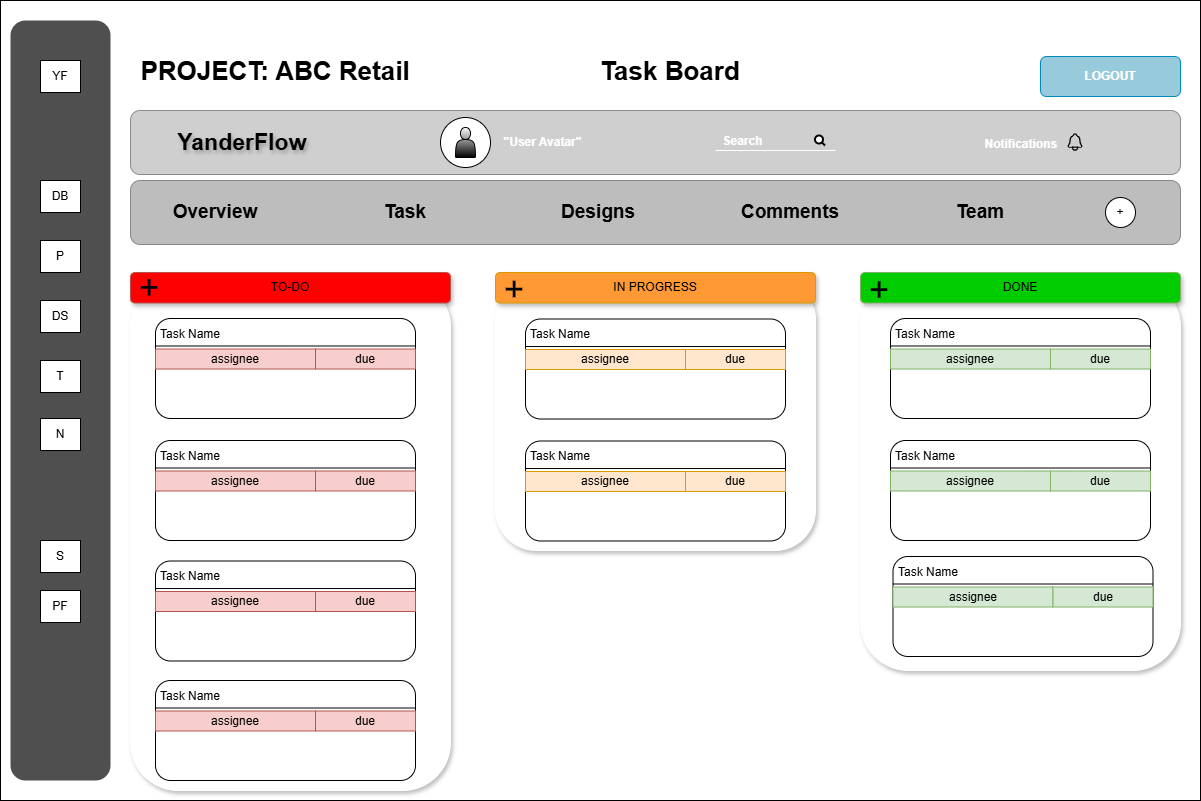

The diagram above was exported from draw.io. Its source (the exported page's mxGraphModel, read from the mxfile embedded in the PNG):
<mxGraphModel dx="872" dy="431" grid="1" gridSize="10" guides="1" tooltips="1" connect="1" arrows="1" fold="1" page="1" pageScale="1" pageWidth="850" pageHeight="1100" math="0" shadow="0">
  <root>
    <mxCell id="0" />
    <mxCell id="1" parent="0" />
    <mxCell id="uDFSQ1UEj4tGHXJJeFGe-2" value="&lt;div&gt;&lt;br&gt;&lt;/div&gt;&lt;div&gt;&lt;br&gt;&lt;/div&gt;" style="rounded=0;whiteSpace=wrap;html=1;gradientColor=none;fillColor=#FFFFFF;" parent="1" vertex="1">
      <mxGeometry x="270" y="140" width="1200" height="800" as="geometry" />
    </mxCell>
    <mxCell id="uDFSQ1UEj4tGHXJJeFGe-3" value="" style="rounded=1;whiteSpace=wrap;html=1;strokeColor=#616161;fillColor=#BBBBBB;opacity=70;glass=0;shadow=0;labelBorderColor=default;" parent="1" vertex="1">
      <mxGeometry x="400" y="250" width="1050" height="64" as="geometry" />
    </mxCell>
    <mxCell id="uDFSQ1UEj4tGHXJJeFGe-4" value="&lt;span style=&quot;font-weight: 700;&quot;&gt;YanderFlow&amp;nbsp;&lt;/span&gt;" style="text;html=1;whiteSpace=wrap;align=center;verticalAlign=middle;rounded=0;fontSize=23;fontColor=#000000;labelBackgroundColor=none;textShadow=1;" parent="1" vertex="1">
      <mxGeometry x="400" y="267" width="230" height="30" as="geometry" />
    </mxCell>
    <mxCell id="uDFSQ1UEj4tGHXJJeFGe-5" value="&quot;User Avatar&quot;" style="text;html=1;whiteSpace=wrap;strokeColor=none;fillColor=none;align=center;verticalAlign=middle;rounded=0;fontStyle=1;fontColor=#FFFFFF;" parent="1" vertex="1">
      <mxGeometry x="730" y="265.5" width="165" height="33" as="geometry" />
    </mxCell>
    <mxCell id="uDFSQ1UEj4tGHXJJeFGe-6" value="" style="ellipse;whiteSpace=wrap;html=1;aspect=fixed;" parent="1" vertex="1">
      <mxGeometry x="710" y="257" width="50" height="50" as="geometry" />
    </mxCell>
    <mxCell id="uDFSQ1UEj4tGHXJJeFGe-7" value="" style="shape=actor;whiteSpace=wrap;html=1;gradientColor=default;" parent="1" vertex="1">
      <mxGeometry x="725" y="267" width="20" height="30" as="geometry" />
    </mxCell>
    <mxCell id="uDFSQ1UEj4tGHXJJeFGe-8" value="" style="endArrow=none;html=1;rounded=0;labelBackgroundColor=default;strokeColor=#FFFFFF;" parent="1" edge="1">
      <mxGeometry width="50" height="50" relative="1" as="geometry">
        <mxPoint x="985" y="290" as="sourcePoint" />
        <mxPoint x="1105" y="290" as="targetPoint" />
      </mxGeometry>
    </mxCell>
    <mxCell id="uDFSQ1UEj4tGHXJJeFGe-9" value="Search" style="text;html=1;whiteSpace=wrap;strokeColor=none;fillColor=none;align=center;verticalAlign=middle;rounded=0;fontStyle=1;fontColor=#FFFFFF;" parent="1" vertex="1">
      <mxGeometry x="930" y="264" width="165" height="33" as="geometry" />
    </mxCell>
    <mxCell id="uDFSQ1UEj4tGHXJJeFGe-10" value="" style="html=1;verticalLabelPosition=bottom;align=center;labelBackgroundColor=#ffffff;verticalAlign=top;strokeWidth=2;strokeColor=#000000;shadow=0;dashed=0;shape=mxgraph.ios7.icons.looking_glass;" parent="1" vertex="1">
      <mxGeometry x="1085" y="275.5" width="10" height="10" as="geometry" />
    </mxCell>
    <mxCell id="uDFSQ1UEj4tGHXJJeFGe-11" value="Notifications&amp;nbsp;" style="text;html=1;whiteSpace=wrap;strokeColor=none;fillColor=none;align=center;verticalAlign=middle;rounded=0;fontStyle=1;fontColor=#FFFFFF;" parent="1" vertex="1">
      <mxGeometry x="1210" y="267" width="165" height="33" as="geometry" />
    </mxCell>
    <mxCell id="uDFSQ1UEj4tGHXJJeFGe-12" value="" style="shape=image;html=1;verticalAlign=top;verticalLabelPosition=bottom;labelBackgroundColor=#ffffff;imageAspect=0;aspect=fixed;image=https://icons.diagrams.net/icon-cache1/Ionicons_Outline_Vol_2-2191/notifications-outline-1020.svg" parent="1" vertex="1">
      <mxGeometry x="1335" y="272" width="20" height="20" as="geometry" />
    </mxCell>
    <mxCell id="uDFSQ1UEj4tGHXJJeFGe-13" value="" style="rounded=1;whiteSpace=wrap;html=1;strokeColor=none;fillColor=#3C3C3C;opacity=90;glass=0;shadow=0;labelBorderColor=#333333;" parent="1" vertex="1">
      <mxGeometry x="280" y="160" width="100" height="760" as="geometry" />
    </mxCell>
    <mxCell id="uDFSQ1UEj4tGHXJJeFGe-14" value="YF" style="rounded=0;whiteSpace=wrap;html=1;" parent="1" vertex="1">
      <mxGeometry x="310" y="200" width="40" height="32" as="geometry" />
    </mxCell>
    <mxCell id="uDFSQ1UEj4tGHXJJeFGe-15" value="DB" style="rounded=0;whiteSpace=wrap;html=1;" parent="1" vertex="1">
      <mxGeometry x="310" y="320" width="40" height="32" as="geometry" />
    </mxCell>
    <mxCell id="uDFSQ1UEj4tGHXJJeFGe-16" value="P" style="rounded=0;whiteSpace=wrap;html=1;" parent="1" vertex="1">
      <mxGeometry x="310" y="380" width="40" height="32" as="geometry" />
    </mxCell>
    <mxCell id="uDFSQ1UEj4tGHXJJeFGe-17" value="DS" style="rounded=0;whiteSpace=wrap;html=1;" parent="1" vertex="1">
      <mxGeometry x="310" y="440" width="40" height="32" as="geometry" />
    </mxCell>
    <mxCell id="uDFSQ1UEj4tGHXJJeFGe-18" value="T" style="rounded=0;whiteSpace=wrap;html=1;" parent="1" vertex="1">
      <mxGeometry x="310" y="500" width="40" height="32" as="geometry" />
    </mxCell>
    <mxCell id="uDFSQ1UEj4tGHXJJeFGe-19" value="N" style="rounded=0;whiteSpace=wrap;html=1;" parent="1" vertex="1">
      <mxGeometry x="310" y="558" width="40" height="32" as="geometry" />
    </mxCell>
    <mxCell id="uDFSQ1UEj4tGHXJJeFGe-20" value="PF" style="rounded=0;whiteSpace=wrap;html=1;" parent="1" vertex="1">
      <mxGeometry x="310" y="730" width="40" height="32" as="geometry" />
    </mxCell>
    <mxCell id="uDFSQ1UEj4tGHXJJeFGe-21" value="S" style="rounded=0;whiteSpace=wrap;html=1;" parent="1" vertex="1">
      <mxGeometry x="310" y="680" width="40" height="32" as="geometry" />
    </mxCell>
    <mxCell id="uDFSQ1UEj4tGHXJJeFGe-53" value="&lt;font style=&quot;color: rgb(255, 255, 255);&quot;&gt;LOGOUT&lt;/font&gt;" style="rounded=1;whiteSpace=wrap;html=1;rotation=0;fillColor=#97CADB;strokeColor=#018ABE;fontStyle=1" parent="1" vertex="1">
      <mxGeometry x="1310" y="196" width="140" height="40" as="geometry" />
    </mxCell>
    <mxCell id="uDFSQ1UEj4tGHXJJeFGe-63" value="" style="rounded=1;whiteSpace=wrap;html=1;strokeColor=#616161;fillColor=#A1A1A1;opacity=70;glass=0;shadow=0;labelBorderColor=none;" parent="1" vertex="1">
      <mxGeometry x="400" y="320" width="1050" height="64" as="geometry" />
    </mxCell>
    <mxCell id="uDFSQ1UEj4tGHXJJeFGe-65" value="Overview" style="text;html=1;whiteSpace=wrap;strokeColor=none;fillColor=none;align=center;verticalAlign=middle;rounded=0;fontStyle=1;fontSize=19;" parent="1" vertex="1">
      <mxGeometry x="430" y="337" width="110" height="30" as="geometry" />
    </mxCell>
    <mxCell id="uDFSQ1UEj4tGHXJJeFGe-66" value="Task" style="text;html=1;whiteSpace=wrap;strokeColor=none;fillColor=none;align=center;verticalAlign=middle;rounded=0;fontStyle=1;fontSize=19;" parent="1" vertex="1">
      <mxGeometry x="620" y="337" width="110" height="30" as="geometry" />
    </mxCell>
    <mxCell id="uDFSQ1UEj4tGHXJJeFGe-67" value="Designs" style="text;html=1;whiteSpace=wrap;strokeColor=none;fillColor=none;align=center;verticalAlign=middle;rounded=0;fontStyle=1;fontSize=19;" parent="1" vertex="1">
      <mxGeometry x="812.5" y="337" width="110" height="30" as="geometry" />
    </mxCell>
    <mxCell id="uDFSQ1UEj4tGHXJJeFGe-68" value="Comments" style="text;html=1;whiteSpace=wrap;strokeColor=none;fillColor=none;align=center;verticalAlign=middle;rounded=0;fontStyle=1;fontSize=19;" parent="1" vertex="1">
      <mxGeometry x="1005" y="337" width="110" height="30" as="geometry" />
    </mxCell>
    <mxCell id="uDFSQ1UEj4tGHXJJeFGe-69" value="Team" style="text;html=1;whiteSpace=wrap;strokeColor=none;fillColor=none;align=center;verticalAlign=middle;rounded=0;fontStyle=1;fontSize=19;" parent="1" vertex="1">
      <mxGeometry x="1195" y="337" width="110" height="30" as="geometry" />
    </mxCell>
    <mxCell id="uDFSQ1UEj4tGHXJJeFGe-71" value="" style="ellipse;whiteSpace=wrap;html=1;aspect=fixed;" parent="1" vertex="1">
      <mxGeometry x="1375" y="337" width="30" height="30" as="geometry" />
    </mxCell>
    <mxCell id="uDFSQ1UEj4tGHXJJeFGe-72" value="+" style="text;html=1;whiteSpace=wrap;strokeColor=none;fillColor=none;align=center;verticalAlign=middle;rounded=0;" parent="1" vertex="1">
      <mxGeometry x="1380" y="342" width="20" height="20" as="geometry" />
    </mxCell>
    <mxCell id="uDFSQ1UEj4tGHXJJeFGe-73" value="PROJECT: ABC Retail" style="text;html=1;whiteSpace=wrap;strokeColor=none;fillColor=none;align=center;verticalAlign=middle;rounded=0;fontStyle=1;fontSize=26;" parent="1" vertex="1">
      <mxGeometry x="400" y="196" width="290" height="30" as="geometry" />
    </mxCell>
    <mxCell id="uDFSQ1UEj4tGHXJJeFGe-74" value="" style="rounded=1;whiteSpace=wrap;html=1;strokeColor=#FFFFFF;shadow=1;" parent="1" vertex="1">
      <mxGeometry x="400" y="418.5" width="320" height="511.5" as="geometry" />
    </mxCell>
    <mxCell id="uDFSQ1UEj4tGHXJJeFGe-75" value="TO-DO" style="rounded=1;whiteSpace=wrap;html=1;fillColor=#FF0000;strokeColor=#b85450;shadow=1;" parent="1" vertex="1">
      <mxGeometry x="400" y="412" width="320" height="30.5" as="geometry" />
    </mxCell>
    <mxCell id="uDFSQ1UEj4tGHXJJeFGe-80" value="" style="rounded=1;whiteSpace=wrap;html=1;strokeColor=#FFFFFF;shadow=1;" parent="1" vertex="1">
      <mxGeometry x="765" y="418.5" width="320" height="271.5" as="geometry" />
    </mxCell>
    <mxCell id="uDFSQ1UEj4tGHXJJeFGe-81" value="IN PROGRESS" style="rounded=1;whiteSpace=wrap;html=1;fillColor=#FF9933;strokeColor=#d79b00;shadow=1;" parent="1" vertex="1">
      <mxGeometry x="765" y="412" width="320" height="30.5" as="geometry" />
    </mxCell>
    <mxCell id="uDFSQ1UEj4tGHXJJeFGe-82" value="" style="rounded=1;whiteSpace=wrap;html=1;strokeColor=#FFFFFF;shadow=1;" parent="1" vertex="1">
      <mxGeometry x="1130" y="418.5" width="320" height="391.5" as="geometry" />
    </mxCell>
    <mxCell id="uDFSQ1UEj4tGHXJJeFGe-83" value="DONE" style="rounded=1;whiteSpace=wrap;html=1;fillColor=#00CC00;strokeColor=#82b366;shadow=1;" parent="1" vertex="1">
      <mxGeometry x="1130" y="412" width="320" height="30.5" as="geometry" />
    </mxCell>
    <mxCell id="uDFSQ1UEj4tGHXJJeFGe-85" value="" style="rounded=1;whiteSpace=wrap;html=1;" parent="1" vertex="1">
      <mxGeometry x="425" y="458" width="260" height="100" as="geometry" />
    </mxCell>
    <mxCell id="uDFSQ1UEj4tGHXJJeFGe-86" value="" style="endArrow=none;html=1;rounded=0;" parent="1" edge="1">
      <mxGeometry width="50" height="50" relative="1" as="geometry">
        <mxPoint x="425" y="485.5" as="sourcePoint" />
        <mxPoint x="685" y="485.5" as="targetPoint" />
      </mxGeometry>
    </mxCell>
    <mxCell id="uDFSQ1UEj4tGHXJJeFGe-87" value="Task Name" style="text;html=1;whiteSpace=wrap;strokeColor=none;fillColor=none;align=center;verticalAlign=middle;rounded=0;" parent="1" vertex="1">
      <mxGeometry x="425" y="458.5" width="70" height="30" as="geometry" />
    </mxCell>
    <mxCell id="uDFSQ1UEj4tGHXJJeFGe-88" value="assignee" style="rounded=0;whiteSpace=wrap;html=1;fillColor=#f8cecc;strokeColor=#b85450;" parent="1" vertex="1">
      <mxGeometry x="425" y="488.5" width="160" height="20" as="geometry" />
    </mxCell>
    <mxCell id="uDFSQ1UEj4tGHXJJeFGe-89" value="due" style="rounded=0;whiteSpace=wrap;html=1;fillColor=#f8cecc;strokeColor=#b85450;" parent="1" vertex="1">
      <mxGeometry x="585" y="488.5" width="100" height="20" as="geometry" />
    </mxCell>
    <mxCell id="uDFSQ1UEj4tGHXJJeFGe-92" value="" style="rounded=1;whiteSpace=wrap;html=1;" parent="1" vertex="1">
      <mxGeometry x="795" y="458.5" width="260" height="100" as="geometry" />
    </mxCell>
    <mxCell id="uDFSQ1UEj4tGHXJJeFGe-93" value="" style="endArrow=none;html=1;rounded=0;" parent="1" edge="1">
      <mxGeometry width="50" height="50" relative="1" as="geometry">
        <mxPoint x="795" y="486" as="sourcePoint" />
        <mxPoint x="1055" y="486" as="targetPoint" />
      </mxGeometry>
    </mxCell>
    <mxCell id="uDFSQ1UEj4tGHXJJeFGe-94" value="Task Name" style="text;html=1;whiteSpace=wrap;strokeColor=none;fillColor=none;align=center;verticalAlign=middle;rounded=0;" parent="1" vertex="1">
      <mxGeometry x="795" y="459" width="70" height="30" as="geometry" />
    </mxCell>
    <mxCell id="uDFSQ1UEj4tGHXJJeFGe-95" value="assignee" style="rounded=0;whiteSpace=wrap;html=1;fillColor=#ffe6cc;strokeColor=#d79b00;" parent="1" vertex="1">
      <mxGeometry x="795" y="489" width="160" height="20" as="geometry" />
    </mxCell>
    <mxCell id="uDFSQ1UEj4tGHXJJeFGe-96" value="due" style="rounded=0;whiteSpace=wrap;html=1;fillColor=#ffe6cc;strokeColor=#d79b00;" parent="1" vertex="1">
      <mxGeometry x="955" y="489" width="100" height="20" as="geometry" />
    </mxCell>
    <mxCell id="uDFSQ1UEj4tGHXJJeFGe-97" value="" style="rounded=1;whiteSpace=wrap;html=1;" parent="1" vertex="1">
      <mxGeometry x="1160" y="458" width="260" height="100" as="geometry" />
    </mxCell>
    <mxCell id="uDFSQ1UEj4tGHXJJeFGe-98" value="" style="endArrow=none;html=1;rounded=0;" parent="1" edge="1">
      <mxGeometry width="50" height="50" relative="1" as="geometry">
        <mxPoint x="1160" y="485.5" as="sourcePoint" />
        <mxPoint x="1420" y="485.5" as="targetPoint" />
      </mxGeometry>
    </mxCell>
    <mxCell id="uDFSQ1UEj4tGHXJJeFGe-99" value="Task Name" style="text;html=1;whiteSpace=wrap;strokeColor=none;fillColor=none;align=center;verticalAlign=middle;rounded=0;" parent="1" vertex="1">
      <mxGeometry x="1160" y="458.5" width="70" height="30" as="geometry" />
    </mxCell>
    <mxCell id="uDFSQ1UEj4tGHXJJeFGe-100" value="assignee" style="rounded=0;whiteSpace=wrap;html=1;fillColor=#d5e8d4;strokeColor=#82b366;" parent="1" vertex="1">
      <mxGeometry x="1160" y="488.5" width="160" height="20" as="geometry" />
    </mxCell>
    <mxCell id="uDFSQ1UEj4tGHXJJeFGe-101" value="due" style="rounded=0;whiteSpace=wrap;html=1;fillColor=#d5e8d4;strokeColor=#82b366;" parent="1" vertex="1">
      <mxGeometry x="1320" y="488.5" width="100" height="20" as="geometry" />
    </mxCell>
    <mxCell id="uDFSQ1UEj4tGHXJJeFGe-102" value="" style="rounded=1;whiteSpace=wrap;html=1;" parent="1" vertex="1">
      <mxGeometry x="425" y="580" width="260" height="100" as="geometry" />
    </mxCell>
    <mxCell id="uDFSQ1UEj4tGHXJJeFGe-103" value="" style="endArrow=none;html=1;rounded=0;" parent="1" edge="1">
      <mxGeometry width="50" height="50" relative="1" as="geometry">
        <mxPoint x="425" y="607.5" as="sourcePoint" />
        <mxPoint x="685" y="607.5" as="targetPoint" />
      </mxGeometry>
    </mxCell>
    <mxCell id="uDFSQ1UEj4tGHXJJeFGe-104" value="Task Name" style="text;html=1;whiteSpace=wrap;strokeColor=none;fillColor=none;align=center;verticalAlign=middle;rounded=0;" parent="1" vertex="1">
      <mxGeometry x="425" y="580.5" width="70" height="30" as="geometry" />
    </mxCell>
    <mxCell id="uDFSQ1UEj4tGHXJJeFGe-105" value="assignee" style="rounded=0;whiteSpace=wrap;html=1;fillColor=#f8cecc;strokeColor=#b85450;" parent="1" vertex="1">
      <mxGeometry x="425" y="610.5" width="160" height="20" as="geometry" />
    </mxCell>
    <mxCell id="uDFSQ1UEj4tGHXJJeFGe-106" value="due" style="rounded=0;whiteSpace=wrap;html=1;fillColor=#f8cecc;strokeColor=#b85450;" parent="1" vertex="1">
      <mxGeometry x="585" y="610.5" width="100" height="20" as="geometry" />
    </mxCell>
    <mxCell id="uDFSQ1UEj4tGHXJJeFGe-107" value="" style="rounded=1;whiteSpace=wrap;html=1;" parent="1" vertex="1">
      <mxGeometry x="425" y="700.5" width="260" height="100" as="geometry" />
    </mxCell>
    <mxCell id="uDFSQ1UEj4tGHXJJeFGe-108" value="" style="endArrow=none;html=1;rounded=0;" parent="1" edge="1">
      <mxGeometry width="50" height="50" relative="1" as="geometry">
        <mxPoint x="425" y="728" as="sourcePoint" />
        <mxPoint x="685" y="728" as="targetPoint" />
      </mxGeometry>
    </mxCell>
    <mxCell id="uDFSQ1UEj4tGHXJJeFGe-109" value="Task Name" style="text;html=1;whiteSpace=wrap;strokeColor=none;fillColor=none;align=center;verticalAlign=middle;rounded=0;" parent="1" vertex="1">
      <mxGeometry x="425" y="701" width="70" height="30" as="geometry" />
    </mxCell>
    <mxCell id="uDFSQ1UEj4tGHXJJeFGe-110" value="assignee" style="rounded=0;whiteSpace=wrap;html=1;fillColor=#f8cecc;strokeColor=#b85450;" parent="1" vertex="1">
      <mxGeometry x="425" y="731" width="160" height="20" as="geometry" />
    </mxCell>
    <mxCell id="uDFSQ1UEj4tGHXJJeFGe-111" value="due" style="rounded=0;whiteSpace=wrap;html=1;fillColor=#f8cecc;strokeColor=#b85450;" parent="1" vertex="1">
      <mxGeometry x="585" y="731" width="100" height="20" as="geometry" />
    </mxCell>
    <mxCell id="uDFSQ1UEj4tGHXJJeFGe-112" value="" style="rounded=1;whiteSpace=wrap;html=1;" parent="1" vertex="1">
      <mxGeometry x="795" y="580.5" width="260" height="100" as="geometry" />
    </mxCell>
    <mxCell id="uDFSQ1UEj4tGHXJJeFGe-113" value="" style="endArrow=none;html=1;rounded=0;" parent="1" edge="1">
      <mxGeometry width="50" height="50" relative="1" as="geometry">
        <mxPoint x="795" y="608" as="sourcePoint" />
        <mxPoint x="1055" y="608" as="targetPoint" />
      </mxGeometry>
    </mxCell>
    <mxCell id="uDFSQ1UEj4tGHXJJeFGe-114" value="Task Name" style="text;html=1;whiteSpace=wrap;strokeColor=none;fillColor=none;align=center;verticalAlign=middle;rounded=0;" parent="1" vertex="1">
      <mxGeometry x="795" y="581" width="70" height="30" as="geometry" />
    </mxCell>
    <mxCell id="uDFSQ1UEj4tGHXJJeFGe-115" value="assignee" style="rounded=0;whiteSpace=wrap;html=1;fillColor=#ffe6cc;strokeColor=#d79b00;" parent="1" vertex="1">
      <mxGeometry x="795" y="611" width="160" height="20" as="geometry" />
    </mxCell>
    <mxCell id="uDFSQ1UEj4tGHXJJeFGe-116" value="due" style="rounded=0;whiteSpace=wrap;html=1;fillColor=#ffe6cc;strokeColor=#d79b00;" parent="1" vertex="1">
      <mxGeometry x="955" y="611" width="100" height="20" as="geometry" />
    </mxCell>
    <mxCell id="uDFSQ1UEj4tGHXJJeFGe-117" value="" style="rounded=1;whiteSpace=wrap;html=1;" parent="1" vertex="1">
      <mxGeometry x="1160" y="580" width="260" height="100" as="geometry" />
    </mxCell>
    <mxCell id="uDFSQ1UEj4tGHXJJeFGe-118" value="" style="endArrow=none;html=1;rounded=0;" parent="1" edge="1">
      <mxGeometry width="50" height="50" relative="1" as="geometry">
        <mxPoint x="1160" y="607.5" as="sourcePoint" />
        <mxPoint x="1420" y="607.5" as="targetPoint" />
      </mxGeometry>
    </mxCell>
    <mxCell id="uDFSQ1UEj4tGHXJJeFGe-119" value="Task Name" style="text;html=1;whiteSpace=wrap;strokeColor=none;fillColor=none;align=center;verticalAlign=middle;rounded=0;" parent="1" vertex="1">
      <mxGeometry x="1160" y="580.5" width="70" height="30" as="geometry" />
    </mxCell>
    <mxCell id="uDFSQ1UEj4tGHXJJeFGe-120" value="assignee" style="rounded=0;whiteSpace=wrap;html=1;fillColor=#d5e8d4;strokeColor=#82b366;" parent="1" vertex="1">
      <mxGeometry x="1160" y="610.5" width="160" height="20" as="geometry" />
    </mxCell>
    <mxCell id="uDFSQ1UEj4tGHXJJeFGe-121" value="due" style="rounded=0;whiteSpace=wrap;html=1;fillColor=#d5e8d4;strokeColor=#82b366;" parent="1" vertex="1">
      <mxGeometry x="1320" y="610.5" width="100" height="20" as="geometry" />
    </mxCell>
    <mxCell id="uDFSQ1UEj4tGHXJJeFGe-123" value="" style="rounded=1;whiteSpace=wrap;html=1;" parent="1" vertex="1">
      <mxGeometry x="425" y="820" width="260" height="100" as="geometry" />
    </mxCell>
    <mxCell id="uDFSQ1UEj4tGHXJJeFGe-124" value="" style="endArrow=none;html=1;rounded=0;" parent="1" edge="1">
      <mxGeometry width="50" height="50" relative="1" as="geometry">
        <mxPoint x="425" y="847.5" as="sourcePoint" />
        <mxPoint x="685" y="847.5" as="targetPoint" />
      </mxGeometry>
    </mxCell>
    <mxCell id="uDFSQ1UEj4tGHXJJeFGe-125" value="Task Name" style="text;html=1;whiteSpace=wrap;strokeColor=none;fillColor=none;align=center;verticalAlign=middle;rounded=0;" parent="1" vertex="1">
      <mxGeometry x="425" y="820.5" width="70" height="30" as="geometry" />
    </mxCell>
    <mxCell id="uDFSQ1UEj4tGHXJJeFGe-126" value="assignee" style="rounded=0;whiteSpace=wrap;html=1;fillColor=#f8cecc;strokeColor=#b85450;" parent="1" vertex="1">
      <mxGeometry x="425" y="850.5" width="160" height="20" as="geometry" />
    </mxCell>
    <mxCell id="uDFSQ1UEj4tGHXJJeFGe-127" value="due" style="rounded=0;whiteSpace=wrap;html=1;fillColor=#f8cecc;strokeColor=#b85450;" parent="1" vertex="1">
      <mxGeometry x="585" y="850.5" width="100" height="20" as="geometry" />
    </mxCell>
    <mxCell id="uDFSQ1UEj4tGHXJJeFGe-128" value="" style="rounded=1;whiteSpace=wrap;html=1;" parent="1" vertex="1">
      <mxGeometry x="1162.5" y="696" width="260" height="100" as="geometry" />
    </mxCell>
    <mxCell id="uDFSQ1UEj4tGHXJJeFGe-129" value="" style="endArrow=none;html=1;rounded=0;" parent="1" edge="1">
      <mxGeometry width="50" height="50" relative="1" as="geometry">
        <mxPoint x="1162.5" y="723.5" as="sourcePoint" />
        <mxPoint x="1422.5" y="723.5" as="targetPoint" />
      </mxGeometry>
    </mxCell>
    <mxCell id="uDFSQ1UEj4tGHXJJeFGe-130" value="Task Name" style="text;html=1;whiteSpace=wrap;strokeColor=none;fillColor=none;align=center;verticalAlign=middle;rounded=0;" parent="1" vertex="1">
      <mxGeometry x="1162.5" y="696.5" width="70" height="30" as="geometry" />
    </mxCell>
    <mxCell id="uDFSQ1UEj4tGHXJJeFGe-131" value="assignee" style="rounded=0;whiteSpace=wrap;html=1;fillColor=#d5e8d4;strokeColor=#82b366;" parent="1" vertex="1">
      <mxGeometry x="1162.5" y="726.5" width="160" height="20" as="geometry" />
    </mxCell>
    <mxCell id="uDFSQ1UEj4tGHXJJeFGe-132" value="due" style="rounded=0;whiteSpace=wrap;html=1;fillColor=#d5e8d4;strokeColor=#82b366;" parent="1" vertex="1">
      <mxGeometry x="1322.5" y="726.5" width="100" height="20" as="geometry" />
    </mxCell>
    <mxCell id="uDFSQ1UEj4tGHXJJeFGe-133" value="" style="shape=image;html=1;verticalAlign=top;verticalLabelPosition=bottom;labelBackgroundColor=#ffffff;imageAspect=0;aspect=fixed;image=https://icons.diagrams.net/icon-cache1/Ionicons-2627/icon-plus-1376.svg" parent="1" vertex="1">
      <mxGeometry x="773" y="418" width="22" height="22" as="geometry" />
    </mxCell>
    <mxCell id="uDFSQ1UEj4tGHXJJeFGe-134" value="" style="shape=image;html=1;verticalAlign=top;verticalLabelPosition=bottom;labelBackgroundColor=#ffffff;imageAspect=0;aspect=fixed;image=https://icons.diagrams.net/icon-cache1/Ionicons-2627/icon-plus-1376.svg" parent="1" vertex="1">
      <mxGeometry x="408" y="416.25" width="22" height="22" as="geometry" />
    </mxCell>
    <mxCell id="uDFSQ1UEj4tGHXJJeFGe-135" value="" style="shape=image;html=1;verticalAlign=top;verticalLabelPosition=bottom;labelBackgroundColor=#ffffff;imageAspect=0;aspect=fixed;image=https://icons.diagrams.net/icon-cache1/Ionicons-2627/icon-plus-1376.svg" parent="1" vertex="1">
      <mxGeometry x="1138" y="418.5" width="22" height="22" as="geometry" />
    </mxCell>
    <mxCell id="uDFSQ1UEj4tGHXJJeFGe-136" value="Task Board" style="text;html=1;whiteSpace=wrap;strokeColor=none;fillColor=none;align=center;verticalAlign=middle;rounded=0;fontStyle=1;fontSize=26;" parent="1" vertex="1">
      <mxGeometry x="795" y="196" width="290" height="30" as="geometry" />
    </mxCell>
  </root>
</mxGraphModel>